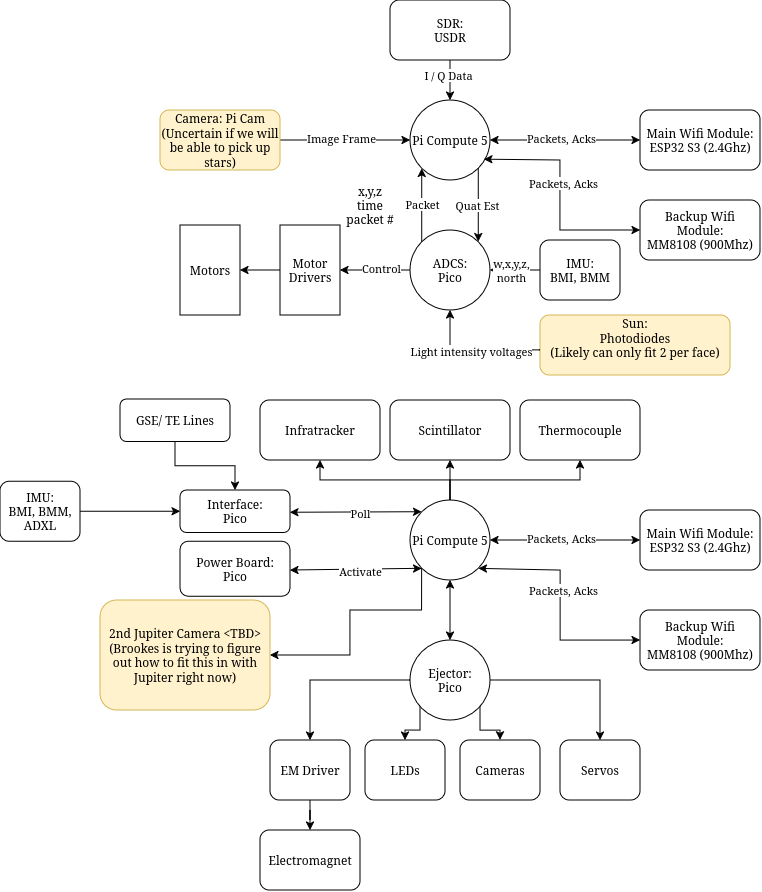

The diagram above was exported from draw.io. Its source (the exported page's mxGraphModel, read from the mxfile embedded in the PNG):
<mxGraphModel dx="2069" dy="875" grid="1" gridSize="10" guides="1" tooltips="1" connect="1" arrows="1" fold="1" page="1" pageScale="1" pageWidth="850" pageHeight="1100" math="0" shadow="0">
  <root>
    <mxCell id="0" />
    <mxCell id="1" parent="0" />
    <mxCell id="Nw1m01YuzwJvQCd7oo0n-15" style="edgeStyle=orthogonalEdgeStyle;rounded=0;orthogonalLoop=1;jettySize=auto;html=1;entryX=0;entryY=0.5;entryDx=0;entryDy=0;" parent="1" source="Nw1m01YuzwJvQCd7oo0n-3" target="Nw1m01YuzwJvQCd7oo0n-4" edge="1">
      <mxGeometry relative="1" as="geometry" />
    </mxCell>
    <mxCell id="Nw1m01YuzwJvQCd7oo0n-22" value="Image Frame" style="edgeLabel;html=1;align=center;verticalAlign=middle;resizable=0;points=[];" parent="Nw1m01YuzwJvQCd7oo0n-15" vertex="1" connectable="0">
      <mxGeometry x="-0.2636" y="2" relative="1" as="geometry">
        <mxPoint x="13" as="offset" />
      </mxGeometry>
    </mxCell>
    <mxCell id="Nw1m01YuzwJvQCd7oo0n-3" value="&lt;div&gt;Camera: Pi Cam&lt;/div&gt;&lt;div&gt;(Uncertain if we will be able to pick up stars)&lt;/div&gt;" style="rounded=1;whiteSpace=wrap;html=1;fillColor=#fff2cc;strokeColor=#d6b656;" parent="1" vertex="1">
      <mxGeometry x="-30" y="240" width="120" height="60" as="geometry" />
    </mxCell>
    <mxCell id="Nw1m01YuzwJvQCd7oo0n-4" value="Pi Compute 5" style="ellipse;whiteSpace=wrap;html=1;aspect=fixed;" parent="1" vertex="1">
      <mxGeometry x="220" y="230" width="80" height="80" as="geometry" />
    </mxCell>
    <mxCell id="Nw1m01YuzwJvQCd7oo0n-43" style="edgeStyle=orthogonalEdgeStyle;rounded=0;orthogonalLoop=1;jettySize=auto;html=1;entryX=1;entryY=0.5;entryDx=0;entryDy=0;" parent="1" source="Nw1m01YuzwJvQCd7oo0n-5" target="Nw1m01YuzwJvQCd7oo0n-42" edge="1">
      <mxGeometry relative="1" as="geometry" />
    </mxCell>
    <mxCell id="Nw1m01YuzwJvQCd7oo0n-47" value="Control" style="edgeLabel;html=1;align=center;verticalAlign=middle;resizable=0;points=[];" parent="Nw1m01YuzwJvQCd7oo0n-43" vertex="1" connectable="0">
      <mxGeometry x="-0.1704" y="-2" relative="1" as="geometry">
        <mxPoint as="offset" />
      </mxGeometry>
    </mxCell>
    <mxCell id="Nw1m01YuzwJvQCd7oo0n-5" value="&lt;div&gt;ADCS:&lt;/div&gt;&lt;div&gt;Pico&lt;/div&gt;" style="ellipse;whiteSpace=wrap;html=1;aspect=fixed;" parent="1" vertex="1">
      <mxGeometry x="220" y="360" width="80" height="80" as="geometry" />
    </mxCell>
    <mxCell id="Nw1m01YuzwJvQCd7oo0n-8" value="" style="endArrow=classic;html=1;rounded=0;exitX=1;exitY=1;exitDx=0;exitDy=0;entryX=1;entryY=0;entryDx=0;entryDy=0;" parent="1" source="Nw1m01YuzwJvQCd7oo0n-4" target="Nw1m01YuzwJvQCd7oo0n-5" edge="1">
      <mxGeometry width="50" height="50" relative="1" as="geometry">
        <mxPoint x="440" y="310" as="sourcePoint" />
        <mxPoint x="490" y="260" as="targetPoint" />
      </mxGeometry>
    </mxCell>
    <mxCell id="Nw1m01YuzwJvQCd7oo0n-11" value="Quat Est" style="edgeLabel;html=1;align=center;verticalAlign=middle;resizable=0;points=[];" parent="Nw1m01YuzwJvQCd7oo0n-8" vertex="1" connectable="0">
      <mxGeometry x="0.0061" y="-2" relative="1" as="geometry">
        <mxPoint as="offset" />
      </mxGeometry>
    </mxCell>
    <mxCell id="Nw1m01YuzwJvQCd7oo0n-9" value="" style="endArrow=classic;html=1;rounded=0;exitX=0;exitY=0;exitDx=0;exitDy=0;entryX=0;entryY=1;entryDx=0;entryDy=0;" parent="1" source="Nw1m01YuzwJvQCd7oo0n-5" target="Nw1m01YuzwJvQCd7oo0n-4" edge="1">
      <mxGeometry width="50" height="50" relative="1" as="geometry">
        <mxPoint x="340" y="330" as="sourcePoint" />
        <mxPoint x="340" y="404" as="targetPoint" />
      </mxGeometry>
    </mxCell>
    <mxCell id="Nw1m01YuzwJvQCd7oo0n-10" value="Packet" style="edgeLabel;html=1;align=center;verticalAlign=middle;resizable=0;points=[];" parent="Nw1m01YuzwJvQCd7oo0n-9" vertex="1" connectable="0">
      <mxGeometry x="0.0358" relative="1" as="geometry">
        <mxPoint as="offset" />
      </mxGeometry>
    </mxCell>
    <mxCell id="Nw1m01YuzwJvQCd7oo0n-12" value="&lt;div&gt;x,y,z&lt;/div&gt;&lt;div&gt;time&lt;/div&gt;&lt;div&gt;packet #&lt;/div&gt;" style="text;html=1;whiteSpace=wrap;strokeColor=none;fillColor=none;align=center;verticalAlign=middle;rounded=0;" parent="1" vertex="1">
      <mxGeometry x="150" y="320" width="60" height="30" as="geometry" />
    </mxCell>
    <mxCell id="Nw1m01YuzwJvQCd7oo0n-17" value="Main Wifi Module: ESP32 S3 (2.4Ghz)" style="rounded=1;whiteSpace=wrap;html=1;" parent="1" vertex="1">
      <mxGeometry x="450" y="240" width="120" height="60" as="geometry" />
    </mxCell>
    <mxCell id="Nw1m01YuzwJvQCd7oo0n-18" value="" style="endArrow=classic;startArrow=classic;html=1;rounded=0;entryX=0;entryY=0.5;entryDx=0;entryDy=0;" parent="1" target="Nw1m01YuzwJvQCd7oo0n-17" edge="1">
      <mxGeometry width="50" height="50" relative="1" as="geometry">
        <mxPoint x="300" y="270" as="sourcePoint" />
        <mxPoint x="350" y="220" as="targetPoint" />
      </mxGeometry>
    </mxCell>
    <mxCell id="Nw1m01YuzwJvQCd7oo0n-25" value="Packets, Acks" style="edgeLabel;html=1;align=center;verticalAlign=middle;resizable=0;points=[];" parent="Nw1m01YuzwJvQCd7oo0n-18" vertex="1" connectable="0">
      <mxGeometry x="-0.0552" y="2" relative="1" as="geometry">
        <mxPoint as="offset" />
      </mxGeometry>
    </mxCell>
    <mxCell id="Nw1m01YuzwJvQCd7oo0n-20" value="&lt;div&gt;Backup Wifi Module:&lt;/div&gt;&lt;div&gt;MM8108 (900Mhz)&lt;/div&gt;" style="rounded=1;whiteSpace=wrap;html=1;" parent="1" vertex="1">
      <mxGeometry x="450" y="330" width="120" height="60" as="geometry" />
    </mxCell>
    <mxCell id="Nw1m01YuzwJvQCd7oo0n-21" value="" style="endArrow=classic;startArrow=classic;html=1;rounded=0;exitX=0.924;exitY=0.74;exitDx=0;exitDy=0;exitPerimeter=0;" parent="1" source="Nw1m01YuzwJvQCd7oo0n-4" edge="1">
      <mxGeometry width="50" height="50" relative="1" as="geometry">
        <mxPoint x="310" y="289.6" as="sourcePoint" />
        <mxPoint x="450" y="360" as="targetPoint" />
        <Array as="points">
          <mxPoint x="370" y="290" />
          <mxPoint x="370" y="360" />
        </Array>
      </mxGeometry>
    </mxCell>
    <mxCell id="Nw1m01YuzwJvQCd7oo0n-26" value="Packets, Acks" style="edgeLabel;html=1;align=center;verticalAlign=middle;resizable=0;points=[];" parent="Nw1m01YuzwJvQCd7oo0n-21" vertex="1" connectable="0">
      <mxGeometry x="0.0491" y="3" relative="1" as="geometry">
        <mxPoint y="-20" as="offset" />
      </mxGeometry>
    </mxCell>
    <mxCell id="Nw1m01YuzwJvQCd7oo0n-28" style="edgeStyle=orthogonalEdgeStyle;rounded=0;orthogonalLoop=1;jettySize=auto;html=1;entryX=0.5;entryY=0;entryDx=0;entryDy=0;" parent="1" source="Nw1m01YuzwJvQCd7oo0n-27" target="Nw1m01YuzwJvQCd7oo0n-4" edge="1">
      <mxGeometry relative="1" as="geometry" />
    </mxCell>
    <mxCell id="Nw1m01YuzwJvQCd7oo0n-29" value="I / Q Data" style="edgeLabel;html=1;align=center;verticalAlign=middle;resizable=0;points=[];" parent="Nw1m01YuzwJvQCd7oo0n-28" vertex="1" connectable="0">
      <mxGeometry x="-0.303" y="-2" relative="1" as="geometry">
        <mxPoint as="offset" />
      </mxGeometry>
    </mxCell>
    <mxCell id="Nw1m01YuzwJvQCd7oo0n-27" value="&lt;div&gt;SDR:&lt;/div&gt;&lt;div&gt;USDR&lt;/div&gt;" style="rounded=1;whiteSpace=wrap;html=1;" parent="1" vertex="1">
      <mxGeometry x="200" y="130" width="120" height="60" as="geometry" />
    </mxCell>
    <mxCell id="Nw1m01YuzwJvQCd7oo0n-61" style="edgeStyle=orthogonalEdgeStyle;rounded=0;orthogonalLoop=1;jettySize=auto;html=1;entryX=0.5;entryY=1;entryDx=0;entryDy=0;exitX=0.5;exitY=0;exitDx=0;exitDy=0;" parent="1" source="Nw1m01YuzwJvQCd7oo0n-31" target="Nw1m01YuzwJvQCd7oo0n-58" edge="1">
      <mxGeometry relative="1" as="geometry" />
    </mxCell>
    <mxCell id="Nw1m01YuzwJvQCd7oo0n-62" style="edgeStyle=orthogonalEdgeStyle;rounded=0;orthogonalLoop=1;jettySize=auto;html=1;entryX=0.5;entryY=1;entryDx=0;entryDy=0;" parent="1" source="Nw1m01YuzwJvQCd7oo0n-31" target="Nw1m01YuzwJvQCd7oo0n-59" edge="1">
      <mxGeometry relative="1" as="geometry" />
    </mxCell>
    <mxCell id="Nw1m01YuzwJvQCd7oo0n-63" style="edgeStyle=orthogonalEdgeStyle;rounded=0;orthogonalLoop=1;jettySize=auto;html=1;entryX=0.5;entryY=1;entryDx=0;entryDy=0;" parent="1" source="Nw1m01YuzwJvQCd7oo0n-31" target="Nw1m01YuzwJvQCd7oo0n-60" edge="1">
      <mxGeometry relative="1" as="geometry">
        <Array as="points">
          <mxPoint x="260" y="610" />
          <mxPoint x="390" y="610" />
        </Array>
      </mxGeometry>
    </mxCell>
    <mxCell id="Nw1m01YuzwJvQCd7oo0n-79" style="edgeStyle=orthogonalEdgeStyle;rounded=0;orthogonalLoop=1;jettySize=auto;html=1;exitX=0;exitY=1;exitDx=0;exitDy=0;entryX=1;entryY=0.5;entryDx=0;entryDy=0;" parent="1" source="Nw1m01YuzwJvQCd7oo0n-31" target="Nw1m01YuzwJvQCd7oo0n-78" edge="1">
      <mxGeometry relative="1" as="geometry">
        <Array as="points">
          <mxPoint x="232" y="740" />
          <mxPoint x="160" y="740" />
          <mxPoint x="160" y="785" />
        </Array>
      </mxGeometry>
    </mxCell>
    <mxCell id="Nw1m01YuzwJvQCd7oo0n-31" value="Pi Compute 5" style="ellipse;whiteSpace=wrap;html=1;aspect=fixed;" parent="1" vertex="1">
      <mxGeometry x="220" y="630" width="80" height="80" as="geometry" />
    </mxCell>
    <mxCell id="Nw1m01YuzwJvQCd7oo0n-32" value="Main Wifi Module: ESP32 S3 (2.4Ghz)" style="rounded=1;whiteSpace=wrap;html=1;" parent="1" vertex="1">
      <mxGeometry x="450" y="640" width="120" height="60" as="geometry" />
    </mxCell>
    <mxCell id="Nw1m01YuzwJvQCd7oo0n-33" value="" style="endArrow=classic;startArrow=classic;html=1;rounded=0;entryX=0;entryY=0.5;entryDx=0;entryDy=0;exitX=1;exitY=0.5;exitDx=0;exitDy=0;" parent="1" source="Nw1m01YuzwJvQCd7oo0n-31" target="Nw1m01YuzwJvQCd7oo0n-32" edge="1">
      <mxGeometry width="50" height="50" relative="1" as="geometry">
        <mxPoint x="300" y="680" as="sourcePoint" />
        <mxPoint x="350" y="630" as="targetPoint" />
      </mxGeometry>
    </mxCell>
    <mxCell id="Nw1m01YuzwJvQCd7oo0n-34" value="Packets, Acks" style="edgeLabel;html=1;align=center;verticalAlign=middle;resizable=0;points=[];" parent="Nw1m01YuzwJvQCd7oo0n-33" vertex="1" connectable="0">
      <mxGeometry x="-0.0552" y="2" relative="1" as="geometry">
        <mxPoint as="offset" />
      </mxGeometry>
    </mxCell>
    <mxCell id="Nw1m01YuzwJvQCd7oo0n-35" value="&lt;div&gt;Backup Wifi Module:&lt;/div&gt;&lt;div&gt;MM8108 (900Mhz)&lt;/div&gt;" style="rounded=1;whiteSpace=wrap;html=1;" parent="1" vertex="1">
      <mxGeometry x="450" y="740" width="120" height="60" as="geometry" />
    </mxCell>
    <mxCell id="Nw1m01YuzwJvQCd7oo0n-36" value="" style="endArrow=classic;startArrow=classic;html=1;rounded=0;exitX=1;exitY=1;exitDx=0;exitDy=0;" parent="1" source="Nw1m01YuzwJvQCd7oo0n-31" edge="1">
      <mxGeometry width="50" height="50" relative="1" as="geometry">
        <mxPoint x="294" y="699" as="sourcePoint" />
        <mxPoint x="450" y="770" as="targetPoint" />
        <Array as="points">
          <mxPoint x="370" y="700" />
          <mxPoint x="370" y="770" />
        </Array>
      </mxGeometry>
    </mxCell>
    <mxCell id="Nw1m01YuzwJvQCd7oo0n-37" value="Packets, Acks" style="edgeLabel;html=1;align=center;verticalAlign=middle;resizable=0;points=[];" parent="Nw1m01YuzwJvQCd7oo0n-36" vertex="1" connectable="0">
      <mxGeometry x="0.0491" y="3" relative="1" as="geometry">
        <mxPoint y="-20" as="offset" />
      </mxGeometry>
    </mxCell>
    <mxCell id="Nw1m01YuzwJvQCd7oo0n-40" value="&lt;div&gt;Power Board:&lt;/div&gt;&lt;div&gt;Pico&lt;/div&gt;" style="rounded=1;whiteSpace=wrap;html=1;" parent="1" vertex="1">
      <mxGeometry x="-10" y="671.25" width="110" height="55" as="geometry" />
    </mxCell>
    <mxCell id="Nw1m01YuzwJvQCd7oo0n-46" style="edgeStyle=orthogonalEdgeStyle;rounded=0;orthogonalLoop=1;jettySize=auto;html=1;entryX=1;entryY=0.5;entryDx=0;entryDy=0;" parent="1" source="Nw1m01YuzwJvQCd7oo0n-42" target="Nw1m01YuzwJvQCd7oo0n-45" edge="1">
      <mxGeometry relative="1" as="geometry" />
    </mxCell>
    <mxCell id="Nw1m01YuzwJvQCd7oo0n-42" value="Motor Drivers" style="rounded=0;whiteSpace=wrap;html=1;" parent="1" vertex="1">
      <mxGeometry x="90" y="355" width="60" height="90" as="geometry" />
    </mxCell>
    <mxCell id="Nw1m01YuzwJvQCd7oo0n-45" value="Motors" style="rounded=0;whiteSpace=wrap;html=1;" parent="1" vertex="1">
      <mxGeometry x="-10" y="355" width="60" height="90" as="geometry" />
    </mxCell>
    <mxCell id="Nw1m01YuzwJvQCd7oo0n-51" value="&lt;div&gt;Interface:&lt;/div&gt;&lt;div&gt;Pico&lt;/div&gt;" style="rounded=1;whiteSpace=wrap;html=1;" parent="1" vertex="1">
      <mxGeometry x="-10" y="620" width="110" height="42.5" as="geometry" />
    </mxCell>
    <mxCell id="Nw1m01YuzwJvQCd7oo0n-58" value="Infratracker" style="rounded=1;whiteSpace=wrap;html=1;" parent="1" vertex="1">
      <mxGeometry x="70" y="530" width="120" height="60" as="geometry" />
    </mxCell>
    <mxCell id="Nw1m01YuzwJvQCd7oo0n-59" value="Scintillator" style="rounded=1;whiteSpace=wrap;html=1;" parent="1" vertex="1">
      <mxGeometry x="200" y="530" width="120" height="60" as="geometry" />
    </mxCell>
    <mxCell id="Nw1m01YuzwJvQCd7oo0n-60" value="Thermocouple" style="rounded=1;whiteSpace=wrap;html=1;" parent="1" vertex="1">
      <mxGeometry x="330" y="530" width="120" height="60" as="geometry" />
    </mxCell>
    <mxCell id="Nw1m01YuzwJvQCd7oo0n-80" style="edgeStyle=orthogonalEdgeStyle;rounded=0;orthogonalLoop=1;jettySize=auto;html=1;entryX=0.5;entryY=0;entryDx=0;entryDy=0;" parent="1" source="Nw1m01YuzwJvQCd7oo0n-67" target="Nw1m01YuzwJvQCd7oo0n-76" edge="1">
      <mxGeometry relative="1" as="geometry" />
    </mxCell>
    <mxCell id="Nw1m01YuzwJvQCd7oo0n-81" style="edgeStyle=orthogonalEdgeStyle;rounded=0;orthogonalLoop=1;jettySize=auto;html=1;entryX=0.5;entryY=0;entryDx=0;entryDy=0;" parent="1" source="Nw1m01YuzwJvQCd7oo0n-67" target="Nw1m01YuzwJvQCd7oo0n-75" edge="1">
      <mxGeometry relative="1" as="geometry">
        <Array as="points">
          <mxPoint x="230" y="860" />
          <mxPoint x="215" y="860" />
        </Array>
      </mxGeometry>
    </mxCell>
    <mxCell id="Nw1m01YuzwJvQCd7oo0n-82" style="edgeStyle=orthogonalEdgeStyle;rounded=0;orthogonalLoop=1;jettySize=auto;html=1;entryX=0.5;entryY=0;entryDx=0;entryDy=0;" parent="1" source="Nw1m01YuzwJvQCd7oo0n-67" target="Nw1m01YuzwJvQCd7oo0n-74" edge="1">
      <mxGeometry relative="1" as="geometry">
        <Array as="points">
          <mxPoint x="290" y="860" />
          <mxPoint x="310" y="860" />
        </Array>
      </mxGeometry>
    </mxCell>
    <mxCell id="Nw1m01YuzwJvQCd7oo0n-83" style="edgeStyle=orthogonalEdgeStyle;rounded=0;orthogonalLoop=1;jettySize=auto;html=1;entryX=0.5;entryY=0;entryDx=0;entryDy=0;" parent="1" source="Nw1m01YuzwJvQCd7oo0n-67" target="Nw1m01YuzwJvQCd7oo0n-73" edge="1">
      <mxGeometry relative="1" as="geometry" />
    </mxCell>
    <mxCell id="Nw1m01YuzwJvQCd7oo0n-67" value="&lt;div&gt;Ejector:&lt;/div&gt;&lt;div&gt;Pico&lt;/div&gt;" style="ellipse;whiteSpace=wrap;html=1;aspect=fixed;" parent="1" vertex="1">
      <mxGeometry x="220" y="770" width="80" height="80" as="geometry" />
    </mxCell>
    <mxCell id="Nw1m01YuzwJvQCd7oo0n-72" value="" style="endArrow=classic;startArrow=classic;html=1;rounded=0;exitX=0.5;exitY=1;exitDx=0;exitDy=0;entryX=0.5;entryY=0;entryDx=0;entryDy=0;" parent="1" source="Nw1m01YuzwJvQCd7oo0n-31" target="Nw1m01YuzwJvQCd7oo0n-67" edge="1">
      <mxGeometry width="50" height="50" relative="1" as="geometry">
        <mxPoint x="280" y="710" as="sourcePoint" />
        <mxPoint x="330" y="660" as="targetPoint" />
      </mxGeometry>
    </mxCell>
    <mxCell id="Nw1m01YuzwJvQCd7oo0n-73" value="Servos" style="rounded=1;whiteSpace=wrap;html=1;" parent="1" vertex="1">
      <mxGeometry x="370" y="870" width="80" height="60" as="geometry" />
    </mxCell>
    <mxCell id="Nw1m01YuzwJvQCd7oo0n-74" value="Cameras" style="rounded=1;whiteSpace=wrap;html=1;" parent="1" vertex="1">
      <mxGeometry x="270" y="870" width="80" height="60" as="geometry" />
    </mxCell>
    <mxCell id="Nw1m01YuzwJvQCd7oo0n-75" value="LEDs" style="rounded=1;whiteSpace=wrap;html=1;" parent="1" vertex="1">
      <mxGeometry x="175" y="870" width="80" height="60" as="geometry" />
    </mxCell>
    <mxCell id="Nw1m01YuzwJvQCd7oo0n-84" style="edgeStyle=orthogonalEdgeStyle;rounded=0;orthogonalLoop=1;jettySize=auto;html=1;entryX=0.5;entryY=0;entryDx=0;entryDy=0;" parent="1" source="Nw1m01YuzwJvQCd7oo0n-76" target="Nw1m01YuzwJvQCd7oo0n-77" edge="1">
      <mxGeometry relative="1" as="geometry" />
    </mxCell>
    <mxCell id="Nw1m01YuzwJvQCd7oo0n-76" value="EM Driver" style="rounded=1;whiteSpace=wrap;html=1;" parent="1" vertex="1">
      <mxGeometry x="80" y="870" width="80" height="60" as="geometry" />
    </mxCell>
    <mxCell id="Nw1m01YuzwJvQCd7oo0n-77" value="Electromagnet" style="rounded=1;whiteSpace=wrap;html=1;" parent="1" vertex="1">
      <mxGeometry x="70" y="960" width="100" height="60" as="geometry" />
    </mxCell>
    <mxCell id="Nw1m01YuzwJvQCd7oo0n-78" value="2nd Jupiter Camera &amp;lt;TBD&amp;gt; (Brookes is trying to figure out how to fit this in with Jupiter right now)" style="rounded=1;whiteSpace=wrap;html=1;fillColor=#fff2cc;strokeColor=#d6b656;" parent="1" vertex="1">
      <mxGeometry x="-90" y="730" width="170" height="110" as="geometry" />
    </mxCell>
    <mxCell id="Nw1m01YuzwJvQCd7oo0n-86" style="edgeStyle=orthogonalEdgeStyle;rounded=0;orthogonalLoop=1;jettySize=auto;html=1;entryX=0;entryY=0.5;entryDx=0;entryDy=0;" parent="1" source="Nw1m01YuzwJvQCd7oo0n-85" target="Nw1m01YuzwJvQCd7oo0n-51" edge="1">
      <mxGeometry relative="1" as="geometry" />
    </mxCell>
    <mxCell id="Nw1m01YuzwJvQCd7oo0n-85" value="&lt;div&gt;IMU:&lt;/div&gt;&lt;div&gt;BMI, BMM, ADXL&lt;/div&gt;" style="rounded=1;whiteSpace=wrap;html=1;" parent="1" vertex="1">
      <mxGeometry x="-190" y="611.25" width="80" height="60" as="geometry" />
    </mxCell>
    <mxCell id="Nw1m01YuzwJvQCd7oo0n-88" style="edgeStyle=orthogonalEdgeStyle;rounded=0;orthogonalLoop=1;jettySize=auto;html=1;entryX=0.5;entryY=0;entryDx=0;entryDy=0;" parent="1" source="Nw1m01YuzwJvQCd7oo0n-87" target="Nw1m01YuzwJvQCd7oo0n-51" edge="1">
      <mxGeometry relative="1" as="geometry" />
    </mxCell>
    <mxCell id="Nw1m01YuzwJvQCd7oo0n-87" value="&lt;div&gt;GSE/ TE Lines&lt;/div&gt;" style="rounded=1;whiteSpace=wrap;html=1;" parent="1" vertex="1">
      <mxGeometry x="-70" y="529" width="110" height="42.5" as="geometry" />
    </mxCell>
    <mxCell id="Nw1m01YuzwJvQCd7oo0n-94" style="edgeStyle=orthogonalEdgeStyle;rounded=0;orthogonalLoop=1;jettySize=auto;html=1;entryX=1;entryY=0.5;entryDx=0;entryDy=0;" parent="1" source="Nw1m01YuzwJvQCd7oo0n-89" target="Nw1m01YuzwJvQCd7oo0n-5" edge="1">
      <mxGeometry relative="1" as="geometry" />
    </mxCell>
    <mxCell id="Nw1m01YuzwJvQCd7oo0n-95" value="&lt;div&gt;w,x,y,z,&lt;/div&gt;&lt;div&gt;north&lt;/div&gt;" style="edgeLabel;html=1;align=center;verticalAlign=middle;resizable=0;points=[];" parent="Nw1m01YuzwJvQCd7oo0n-94" vertex="1" connectable="0">
      <mxGeometry x="0.0985" y="1" relative="1" as="geometry">
        <mxPoint x="-2" y="-1" as="offset" />
      </mxGeometry>
    </mxCell>
    <mxCell id="Nw1m01YuzwJvQCd7oo0n-89" value="&lt;div&gt;IMU:&lt;/div&gt;&lt;div&gt;BMI, BMM&lt;/div&gt;" style="rounded=1;whiteSpace=wrap;html=1;" parent="1" vertex="1">
      <mxGeometry x="350" y="370" width="80" height="60" as="geometry" />
    </mxCell>
    <mxCell id="Nw1m01YuzwJvQCd7oo0n-90" value="&lt;div&gt;Sun:&lt;/div&gt;&lt;div&gt;Photodiodes&lt;/div&gt;&lt;div&gt;(Likely can only fit 2 per face)&lt;/div&gt;&lt;div&gt;&lt;br&gt;&lt;/div&gt;" style="rounded=1;whiteSpace=wrap;html=1;fillColor=#fff2cc;strokeColor=#d6b656;" parent="1" vertex="1">
      <mxGeometry x="350" y="445" width="190" height="60" as="geometry" />
    </mxCell>
    <mxCell id="Nw1m01YuzwJvQCd7oo0n-93" value="" style="endArrow=classic;html=1;rounded=0;entryX=0.5;entryY=1;entryDx=0;entryDy=0;" parent="1" target="Nw1m01YuzwJvQCd7oo0n-5" edge="1">
      <mxGeometry width="50" height="50" relative="1" as="geometry">
        <mxPoint x="350" y="480" as="sourcePoint" />
        <mxPoint x="400" y="430" as="targetPoint" />
        <Array as="points">
          <mxPoint x="260" y="480" />
        </Array>
      </mxGeometry>
    </mxCell>
    <mxCell id="Nw1m01YuzwJvQCd7oo0n-97" value="Light intensity voltages" style="edgeLabel;html=1;align=center;verticalAlign=middle;resizable=0;points=[];" parent="Nw1m01YuzwJvQCd7oo0n-93" vertex="1" connectable="0">
      <mxGeometry x="-0.4088" y="1" relative="1" as="geometry">
        <mxPoint x="-31" as="offset" />
      </mxGeometry>
    </mxCell>
    <mxCell id="Nw1m01YuzwJvQCd7oo0n-100" value="" style="endArrow=classic;startArrow=classic;html=1;rounded=0;entryX=0;entryY=1;entryDx=0;entryDy=0;" parent="1" target="Nw1m01YuzwJvQCd7oo0n-31" edge="1">
      <mxGeometry width="50" height="50" relative="1" as="geometry">
        <mxPoint x="100" y="700" as="sourcePoint" />
        <mxPoint x="150" y="650" as="targetPoint" />
      </mxGeometry>
    </mxCell>
    <mxCell id="Nw1m01YuzwJvQCd7oo0n-104" value="Activate" style="edgeLabel;html=1;align=center;verticalAlign=middle;resizable=0;points=[];" parent="Nw1m01YuzwJvQCd7oo0n-100" vertex="1" connectable="0">
      <mxGeometry x="-0.1879" y="-2" relative="1" as="geometry">
        <mxPoint x="16" y="-1" as="offset" />
      </mxGeometry>
    </mxCell>
    <mxCell id="Nw1m01YuzwJvQCd7oo0n-102" value="" style="endArrow=classic;startArrow=classic;html=1;rounded=0;entryX=0;entryY=0;entryDx=0;entryDy=0;" parent="1" target="Nw1m01YuzwJvQCd7oo0n-31" edge="1">
      <mxGeometry width="50" height="50" relative="1" as="geometry">
        <mxPoint x="100" y="642.25" as="sourcePoint" />
        <mxPoint x="232" y="640.25" as="targetPoint" />
      </mxGeometry>
    </mxCell>
    <mxCell id="Nw1m01YuzwJvQCd7oo0n-103" value="Poll" style="edgeLabel;html=1;align=center;verticalAlign=middle;resizable=0;points=[];" parent="Nw1m01YuzwJvQCd7oo0n-102" vertex="1" connectable="0">
      <mxGeometry x="0.0573" y="-1" relative="1" as="geometry">
        <mxPoint as="offset" />
      </mxGeometry>
    </mxCell>
  </root>
</mxGraphModel>